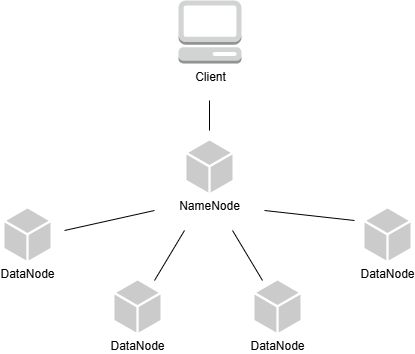

The diagram above was exported from draw.io. Its source (the exported page's mxGraphModel, read from the mxfile embedded in the PNG):
<mxGraphModel dx="936" dy="479" grid="1" gridSize="10" guides="1" tooltips="1" connect="1" arrows="1" fold="1" page="1" pageScale="1" pageWidth="850" pageHeight="1100" math="0" shadow="0">
  <root>
    <mxCell id="0" />
    <mxCell id="1" parent="0" />
    <mxCell id="fikcQwkHEakFButA1lTM-7" edge="1" parent="1" style="edgeStyle=orthogonalEdgeStyle;rounded=0;orthogonalLoop=1;jettySize=auto;html=1;startArrow=none;startFill=0;endArrow=none;endFill=0;" value="">
      <mxGeometry relative="1" as="geometry">
        <Array as="points">
          <mxPoint x="425" y="330" />
          <mxPoint x="425" y="330" />
        </Array>
        <mxPoint x="425" y="330" as="sourcePoint" />
        <mxPoint x="425" y="360" as="targetPoint" />
      </mxGeometry>
    </mxCell>
    <mxCell id="fikcQwkHEakFButA1lTM-1" parent="1" style="outlineConnect=0;dashed=0;verticalLabelPosition=bottom;verticalAlign=top;align=center;html=1;shape=mxgraph.aws3.management_console;fillColor=#D2D3D3;gradientColor=none;" value="Client" vertex="1">
      <mxGeometry height="63" width="63" x="394" y="230" as="geometry" />
    </mxCell>
    <mxCell id="fikcQwkHEakFButA1lTM-2" parent="1" style="sketch=0;pointerEvents=1;shadow=0;dashed=0;html=1;strokeColor=none;labelPosition=center;verticalLabelPosition=bottom;verticalAlign=top;outlineConnect=0;align=center;shape=mxgraph.office.concepts.node_generic;fillColor=#CCCBCB;" value="NameNode" vertex="1">
      <mxGeometry height="52" width="46" x="402" y="370" as="geometry" />
    </mxCell>
    <mxCell id="fikcQwkHEakFButA1lTM-3" parent="1" style="sketch=0;pointerEvents=1;shadow=0;dashed=0;html=1;strokeColor=none;labelPosition=center;verticalLabelPosition=bottom;verticalAlign=top;outlineConnect=0;align=center;shape=mxgraph.office.concepts.node_generic;fillColor=#CCCBCB;" value="DataNode" vertex="1">
      <mxGeometry height="52" width="46" x="580" y="438" as="geometry" />
    </mxCell>
    <mxCell id="fikcQwkHEakFButA1lTM-4" parent="1" style="sketch=0;pointerEvents=1;shadow=0;dashed=0;html=1;strokeColor=none;labelPosition=center;verticalLabelPosition=bottom;verticalAlign=top;outlineConnect=0;align=center;shape=mxgraph.office.concepts.node_generic;fillColor=#CCCBCB;" value="DataNode" vertex="1">
      <mxGeometry height="52" width="46" x="470" y="510" as="geometry" />
    </mxCell>
    <mxCell id="fikcQwkHEakFButA1lTM-5" parent="1" style="sketch=0;pointerEvents=1;shadow=0;dashed=0;html=1;strokeColor=none;labelPosition=center;verticalLabelPosition=bottom;verticalAlign=top;outlineConnect=0;align=center;shape=mxgraph.office.concepts.node_generic;fillColor=#CCCBCB;" value="DataNode" vertex="1">
      <mxGeometry height="52" width="46" x="330" y="510" as="geometry" />
    </mxCell>
    <mxCell id="fikcQwkHEakFButA1lTM-6" parent="1" style="sketch=0;pointerEvents=1;shadow=0;dashed=0;html=1;strokeColor=none;labelPosition=center;verticalLabelPosition=bottom;verticalAlign=top;outlineConnect=0;align=center;shape=mxgraph.office.concepts.node_generic;fillColor=#CCCBCB;" value="DataNode" vertex="1">
      <mxGeometry height="52" width="46" x="220" y="438" as="geometry" />
    </mxCell>
    <mxCell id="fikcQwkHEakFButA1lTM-12" edge="1" parent="1" style="endArrow=none;html=1;rounded=0;" value="">
      <mxGeometry height="50" relative="1" width="50" as="geometry">
        <mxPoint x="280" y="460" as="sourcePoint" />
        <mxPoint x="370" y="440" as="targetPoint" />
      </mxGeometry>
    </mxCell>
    <mxCell id="fikcQwkHEakFButA1lTM-13" edge="1" parent="1" style="endArrow=none;html=1;rounded=0;" value="">
      <mxGeometry height="50" relative="1" width="50" as="geometry">
        <mxPoint x="370" y="510" as="sourcePoint" />
        <mxPoint x="400" y="460" as="targetPoint" />
      </mxGeometry>
    </mxCell>
    <mxCell id="fikcQwkHEakFButA1lTM-14" edge="1" parent="1" style="endArrow=none;html=1;rounded=0;" value="">
      <mxGeometry height="50" relative="1" width="50" as="geometry">
        <mxPoint x="478" y="510" as="sourcePoint" />
        <mxPoint x="448" y="460" as="targetPoint" />
      </mxGeometry>
    </mxCell>
    <mxCell id="fikcQwkHEakFButA1lTM-16" edge="1" parent="1" style="endArrow=none;html=1;rounded=0;" value="">
      <mxGeometry height="50" relative="1" width="50" as="geometry">
        <mxPoint x="570" y="450" as="sourcePoint" />
        <mxPoint x="480" y="440" as="targetPoint" />
      </mxGeometry>
    </mxCell>
  </root>
</mxGraphModel>